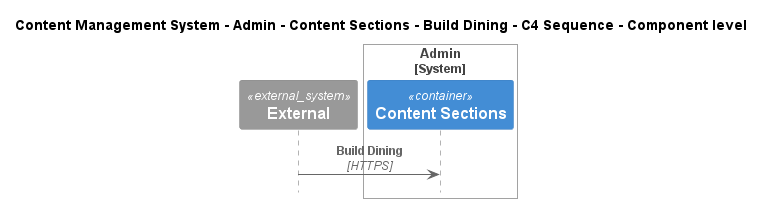

The diagram above was rendered by PlantUML. Its source (embedded in the PNG):
@startuml
!include ..\..\..\..\..\..\..\.c4s\C4_Sequence.puml

title Content Management System - Admin - Content Sections - Build Dining - C4 Sequence - Component level

System_Ext(C4InterFlow.SoftwareSystems.ExternalSystem, "External", "")

System_Boundary(ContentManagementSystem.SoftwareSystems.Admin, "Admin")
    Container(ContentManagementSystem.SoftwareSystems.Admin.Containers.ContentSections, "Content Sections", "", "Content-Sections are primarily used for content classification, helping the CMS organize and manage different types of information, ensuring a clear structure for easy retrieval and display.")
Boundary_End()

Rel(C4InterFlow.SoftwareSystems.ExternalSystem, ContentManagementSystem.SoftwareSystems.Admin.Containers.ContentSections, "Build Dining", "HTTPS")


@enduml